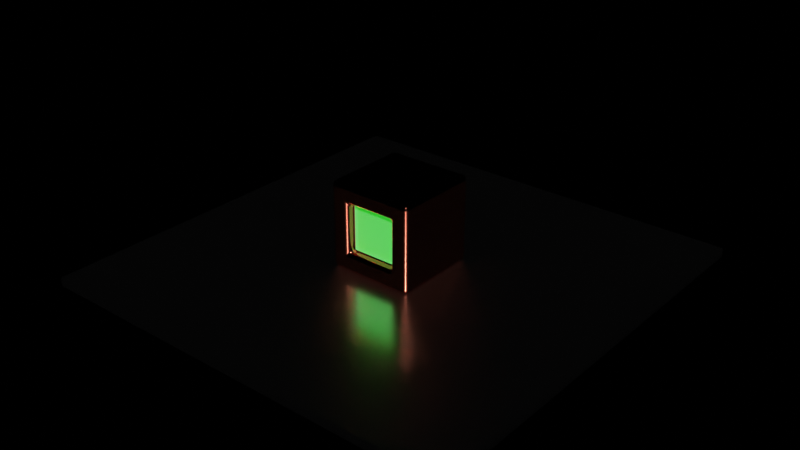 # Source: ViewportBenchmark.blend  (saved by Blender 3.0.33; exported with 4.5.12 LTS)
import bpy
from mathutils import Matrix  # noqa: F401  (used for matrix-valued properties, if any)

bpy.ops.wm.read_factory_settings(use_empty=True)
scene = bpy.context.scene
scene.name = 'Scene'

# ---- materials (node trees are filled in below, after node groups)
mat_material = bpy.data.materials.new('Material')
mat_material.use_transparent_shadow = False
mat_cube = bpy.data.materials.new('Cube')
mat_cube.use_transparent_shadow = False
mat_emit = bpy.data.materials.new('Emit')
mat_emit.use_transparent_shadow = False

# ---- material node trees
mat_material.use_nodes = True; mat_material.node_tree.nodes.clear()
_N = mat_material.node_tree.nodes; _L = mat_material.node_tree.links
n0 = _N.new('ShaderNodeBsdfPrincipled'); n0.name = 'Principled BSDF'; n0.location = (10, 300)
n0.distribution = 'GGX'
n0.subsurface_method = 'BURLEY'
n0.inputs[0].default_value = (0.5173, 0.5173, 0.5173, 1.0)
n0.inputs[1].default_value = 1.0
n0.inputs[2].default_value = 0.2188
n0.inputs[3].default_value = 1.45
n0.inputs[27].default_value = (0.0, 0.0, 0.0, 1.0)
n0.inputs[28].default_value = 1.0
n1 = _N.new('ShaderNodeOutputMaterial'); n1.name = 'Material Output'; n1.location = (300, 300)
_L.new(n0.outputs[0], n1.inputs[0])
n1.is_active_output = True
mat_cube.use_nodes = True; mat_cube.node_tree.nodes.clear()
_N = mat_cube.node_tree.nodes; _L = mat_cube.node_tree.links
n0 = _N.new('ShaderNodeBsdfPrincipled'); n0.name = 'Principled BSDF'; n0.location = (10, 300)
n0.distribution = 'GGX'
n0.subsurface_method = 'BURLEY'
n0.inputs[0].default_value = (0.8, 0.2136, 0.1348, 1.0)
n0.inputs[1].default_value = 1.0
n0.inputs[2].default_value = 0.07732
n0.inputs[3].default_value = 1.45
n0.inputs[27].default_value = (0.0, 0.0, 0.0, 1.0)
n0.inputs[28].default_value = 1.0
n1 = _N.new('ShaderNodeOutputMaterial'); n1.name = 'Material Output'; n1.location = (300, 300)
_L.new(n0.outputs[0], n1.inputs[0])
n1.is_active_output = True
mat_emit.use_nodes = True; mat_emit.node_tree.nodes.clear()
_N = mat_emit.node_tree.nodes; _L = mat_emit.node_tree.links
n0 = _N.new('ShaderNodeBsdfPrincipled'); n0.name = 'Principled BSDF'; n0.location = (10, 300)
n0.distribution = 'GGX'
n0.subsurface_method = 'RANDOM_WALK_SKIN'
n0.inputs[0].default_value = (0.1576, 0.1445, 0.1626, 1.0)
n0.inputs[2].default_value = 0.4756
n0.inputs[3].default_value = 1.45
n0.inputs[27].default_value = (0.0, 0.5071, 0.001311, 1.0)
n0.inputs[28].default_value = 1.0
n1 = _N.new('ShaderNodeOutputMaterial'); n1.name = 'Material Output'; n1.location = (300, 300)
_L.new(n0.outputs[0], n1.inputs[0])
n1.is_active_output = True

# ---- world
world_world = bpy.data.worlds.new('World'); scene.world = world_world
world_world.use_nodes = True; world_world.node_tree.nodes.clear()
_N = world_world.node_tree.nodes; _L = world_world.node_tree.links
n0 = _N.new('ShaderNodeOutputWorld'); n0.name = 'World Output'; n0.location = (300, 300)
n1 = _N.new('ShaderNodeBackground'); n1.name = 'Background'; n1.location = (100, 300)
n1.inputs[0].default_value = (0.0, 0.0, 0.0, 0.0)
_L.new(n1.outputs[0], n0.inputs[0])
n0.is_active_output = True
world_world.use_sun_shadow = False
world_world.sun_shadow_jitter_overblur = 0.0
world_world.light_settings.distance = 2.0

# ---- meshes
me_plane = bpy.data.meshes.new('Plane')
me_plane.from_pydata([(-1.0, -1.0, 0.0), (1.0, -1.0, 0.0), (-1.0, 1.0, 0.0), (1.0, 1.0, 0.0)], [], [(0, 1, 3, 2)])
_uv = me_plane.uv_layers.new(name='UVMap')
_uv.uv.foreach_set('vector', [0.0, 0.0, 1.0, 0.0, 1.0, 1.0, 0.0, 1.0])
me_plane.materials.append(mat_material)
me_plane.use_remesh_fix_poles = True
me_plane.use_remesh_preserve_attributes = False
me_plane.use_mirror_vertex_groups = False
me_plane.update()
me_cube = bpy.data.meshes.new('Cube')
me_cube.from_pydata([(-0.5669, -1.0, -0.5669), (-0.5669, -1.0, 0.5669), (-1.0, 1.0, -1.0), (-1.0, 1.0, 1.0), (0.5669, -1.0, -0.5669), (0.5669, -1.0, 0.5669), (1.0, 1.0, -1.0), (1.0, 1.0, 1.0), (-1.0, -1.0, -1.0), (-1.0, -1.0, 1.0), (1.0, -1.0, 1.0), (1.0, -1.0, -1.0), (-0.5669, -0.7731, -0.5669), (-0.5669, -0.7731, 0.5669), (0.5669, -0.7731, 0.5669), (0.5669, -0.7731, -0.5669)], [], [(8, 9, 3, 2), (2, 3, 7, 6), (6, 7, 10, 11), (0, 4, 15, 12), (2, 6, 11, 8), (7, 3, 9, 10), (0, 1, 9, 8), (5, 4, 11, 10), (4, 0, 8, 11), (1, 5, 10, 9), (15, 14, 13, 12), (1, 0, 12, 13), (5, 1, 13, 14), (4, 5, 14, 15)])
me_cube.polygons.foreach_set('use_smooth', [True] * 14)
me_cube.polygons.foreach_set('material_index', [0, 0, 0, 0, 0, 0, 0, 0, 0, 0, 1, 0, 0, 0])
_uv = me_cube.uv_layers.new(name='UVMap')
_uv.uv.foreach_set('vector', [0.375, 0.0, 0.625, 0.0, 0.625, 0.25, 0.375, 0.25, 0.375, 0.25, 0.625, 0.25, 0.625, 0.5, 0.375, 0.5, 0.375, 0.5, 0.625, 0.5, 0.625, 0.75, 0.375, 0.75, 0.4291, 0.9459, 0.4291, 0.8041, 0.4291, 0.8041, 0.4291, 0.9459, 0.125, 0.5, 0.375, 0.5, 0.375, 0.75, 0.125, 0.75, 0.625, 0.5, 0.875, 0.5, 0.875, 0.75, 0.625, 0.75, 0.4291, 0.9459, 0.5709, 0.9459, 0.625, 1.0, 0.375, 1.0, 0.5709, 0.8041, 0.4291, 0.8041, 0.375, 0.75, 0.625, 0.75, 0.4291, 0.8041, 0.4291, 0.9459, 0.375, 1.0, 0.375, 0.75, 0.5709, 0.9459, 0.5709, 0.8041, 0.625, 0.75, 0.625, 1.0, 0.4291, 0.8041, 0.5709, 0.8041, 0.5709, 0.9459, 0.4291, 0.9459, 0.5709, 0.9459, 0.4291, 0.9459, 0.4291, 0.9459, 0.5709, 0.9459, 0.5709, 0.8041, 0.5709, 0.9459, 0.5709, 0.9459, 0.5709, 0.8041, 0.4291, 0.8041, 0.5709, 0.8041, 0.5709, 0.8041, 0.4291, 0.8041])
me_cube.materials.append(mat_cube)
me_cube.materials.append(mat_emit)
me_cube.use_remesh_fix_poles = True
me_cube.use_remesh_preserve_attributes = False
me_cube.update()

# ---- objects
ob_plane = bpy.data.objects.new('Plane', me_plane)
ob_cube = bpy.data.objects.new('Cube', me_cube)

# ---- transforms, parenting, visibility, modifiers, constraints
ob_plane.location = (0.0, 0.0, 0.0)
ob_plane.scale = (5.0, 5.0, 5.0)
ob_plane.lineart.crease_threshold = 0.0
_m = ob_plane.modifiers.new('Solidify', 'SOLIDIFY')
_m.thickness = 0.04
ob_cube.location = (0.0, 0.0, 1.0)
_m = ob_cube.modifiers.new('Bevel', 'BEVEL')
_m.width = 0.2
_m.width_pct = 0.2
_m.segments = 6
_m = ob_cube.modifiers.new('WeightedNormal', 'WEIGHTED_NORMAL')

# ---- collection membership
scene.collection.objects.link(ob_plane)
scene.collection.objects.link(ob_cube)

# ---- scene / render settings (as saved in the file)
scene.frame_start = 0; scene.frame_end = 180; scene.frame_set(0)
scene.render.engine = 'BLENDER_EEVEE_NEXT'
scene.render.image_settings.file_format = 'BMP'
scene.render.image_settings.color_mode = 'RGB'
scene.render.pixel_aspect_x = 100.0
scene.render.pixel_aspect_y = 100.0
scene.render.fps = 100
scene.render.fps_base = 1.001
scene.render.bake_margin = 2
scene.render.bake_bias = 0.0
scene.render.use_stamp_frame_range = True
scene.render.use_stamp_render_time = False
scene.render.stamp_font_size = 8
scene.cycles.use_denoising = False
scene.cycles.samples = 128
scene.cycles.sampling_pattern = 'TABULATED_SOBOL'
scene.cycles.use_adaptive_sampling = False
scene.cycles.use_light_tree = False
scene.eevee.use_gtao = True
scene.eevee.gtao_quality = 0.0
scene.eevee.fast_gi_quality = 0.0
scene.eevee.use_raytracing = True
scene.view_settings.view_transform = 'Standard'
bpy.context.view_layer.update()

# ---- added for rendering (the .blend has no active camera and no usable light): camera, sun
cam_auto = bpy.data.cameras.new('AutoCamera')
cam_auto.lens = 50.0
cam_auto.sensor_width = 36.0
cam_auto.clip_end = 1000.0
ob_auto_camera = bpy.data.objects.new('AutoCamera', cam_auto)
scene.collection.objects.link(ob_auto_camera)
ob_auto_camera.location = (13.242, -15.8904, 11.4936)
ob_auto_camera.rotation_euler = (1.09748, -7.21219e-08, 0.694738)
scene.camera = ob_auto_camera
light_auto_sun = bpy.data.lights.new('AutoSun', 'SUN')
light_auto_sun.energy = 3.0
light_auto_sun.angle = 0.0523599
ob_auto_sun = bpy.data.objects.new('AutoSun', light_auto_sun)
scene.collection.objects.link(ob_auto_sun)
ob_auto_sun.rotation_euler = (0.872665, 0.174533, 0.523599)
bpy.context.view_layer.update()
